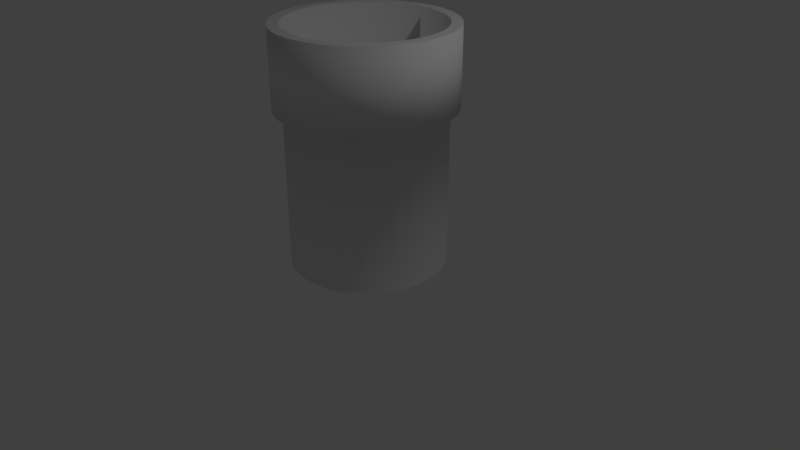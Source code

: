# Source: chimney1.blend  (saved by Blender 2.79.0; exported with 4.5.12 LTS)
import bpy
from mathutils import Matrix  # noqa: F401  (used for matrix-valued properties, if any)

bpy.ops.wm.read_factory_settings(use_empty=True)
scene = bpy.context.scene
scene.name = 'Scene'

# ---- collections
col_collection_1 = bpy.data.collections.new('Collection 1'); scene.collection.children.link(col_collection_1)

# ---- world
world_world = bpy.data.worlds.new('World'); scene.world = world_world
world_world.color = (0.05088, 0.05088, 0.05088)
world_world.use_sun_shadow = False
world_world.sun_shadow_jitter_overblur = 0.0
world_world.cycles.sampling_method = 'MANUAL'

# ---- cameras
cam_camera = bpy.data.cameras.new('Camera')
cam_camera.clip_end = 100.0
cam_camera.lens = 35.0
cam_camera.sensor_width = 32.0
cam_camera.sensor_height = 18.0
cam_camera.ortho_scale = 7.314
cam_camera.dof.focus_distance = 0.0
cam_camera.dof.aperture_fstop = 128.0

# ---- lights
light_lamp = bpy.data.lights.new('Lamp', 'POINT')
light_lamp.transmission_factor = 0.0
light_lamp.cutoff_distance = 30.0
light_lamp.energy = 100.0
light_lamp.shadow_buffer_clip_start = 1.001
light_lamp.shadow_soft_size = 0.1
light_lamp.shadow_maximum_resolution = 0.006
light_lamp.use_absolute_resolution = True

# ---- meshes
me_cylinder = bpy.data.meshes.new('Cylinder')
me_cylinder.from_pydata([(0.2887, 0.9513, -1.0), (0.09735, 0.9894, 1.0), (0.6308, 0.7684, -1.0), (0.4686, 0.8768, 1.0), (0.8768, 0.4686, -1.0), (0.7684, 0.6308, 1.0), (0.9894, 0.09735, -1.0), (0.9513, 0.2887, 1.0), (0.9513, -0.2887, -1.0), (0.9894, -0.09735, 1.0), (0.7684, -0.6308, -1.0), (0.8768, -0.4686, 1.0), (0.4686, -0.8768, -1.0), (0.6308, -0.7684, 1.0), (0.09735, -0.9894, -1.0), (0.2887, -0.9513, 1.0), (-0.2887, -0.9513, -1.0), (-0.09734, -0.9894, 1.0), (-0.6308, -0.7684, -1.0), (-0.4686, -0.8768, 1.0), (-0.8768, -0.4686, -1.0), (-0.7684, -0.6308, 1.0), (-0.9894, -0.09735, -1.0), (-0.9513, -0.2887, 1.0), (-0.9513, 0.2887, -1.0), (-0.9894, 0.09735, 1.0), (-0.7684, 0.6308, -1.0), (-0.8768, 0.4686, 1.0), (-0.4686, 0.8768, -1.0), (-0.6308, 0.7684, 1.0), (-0.09734, 0.9894, -1.0), (-0.2887, 0.9513, 1.0), (0.1095, 1.113, 1.0), (0.5271, 0.9864, 1.0), (0.8645, 0.7096, 1.0), (1.07, 0.3248, 1.0), (1.113, -0.1095, 1.0), (0.9864, -0.5271, 1.0), (0.7096, -0.8645, 1.0), (0.3248, -1.07, 1.0), (-0.1095, -1.113, 1.0), (-0.5271, -0.9864, 1.0), (-0.8645, -0.7096, 1.0), (-1.07, -0.3248, 1.0), (-1.113, 0.1095, 1.0), (-0.9864, 0.5271, 1.0), (-0.7096, 0.8645, 1.0), (-0.3248, 1.07, 1.0), (0.1095, 1.113, 2.0), (0.5271, 0.9864, 2.0), (0.8645, 0.7096, 2.0), (1.07, 0.3248, 2.0), (1.113, -0.1095, 2.0), (0.9864, -0.5271, 2.0), (0.7096, -0.8645, 2.0), (0.3248, -1.07, 2.0), (-0.1095, -1.113, 2.0), (-0.5271, -0.9864, 2.0), (-0.8645, -0.7096, 2.0), (-1.07, -0.3248, 2.0), (-1.113, 0.1095, 2.0), (-0.9864, 0.5271, 2.0), (-0.7096, 0.8645, 2.0), (-0.3248, 1.07, 2.0), (0.09582, 0.9739, 2.0), (0.4612, 0.8631, 2.0), (0.7564, 0.6209, 2.0), (0.9365, 0.2842, 2.0), (0.9739, -0.09582, 2.0), (0.8631, -0.4612, 2.0), (0.6209, -0.7564, 2.0), (0.2842, -0.9365, 2.0), (-0.09582, -0.9739, 2.0), (-0.4612, -0.8631, 2.0), (-0.7564, -0.6209, 2.0), (-0.9365, -0.2842, 2.0), (-0.9739, 0.09582, 2.0), (-0.8631, 0.4612, 2.0), (-0.6209, 0.7564, 2.0), (-0.2842, 0.9365, 2.0), (0.09582, 0.9739, 1.5), (0.4612, 0.8631, 1.5), (0.7564, 0.6209, 1.5), (0.9365, 0.2842, 1.5), (0.9739, -0.09582, 1.5), (0.8631, -0.4612, 1.5), (0.6209, -0.7564, 1.5), (0.2842, -0.9365, 1.5), (-0.09582, -0.9739, 1.5), (-0.4612, -0.8631, 1.5), (-0.7564, -0.6209, 1.5), (-0.9365, -0.2842, 1.5), (-0.9739, 0.09582, 1.5), (-0.8631, 0.4612, 1.5), (-0.6209, 0.7564, 1.5), (-0.2842, 0.9365, 1.5), (0.9513, 0.2887, -1.0), (0.9894, 0.09735, 1.0), (1.113, 0.1095, 1.0), (1.113, 0.1095, 2.0), (0.9739, 0.09582, 2.0), (0.9739, 0.09582, 1.5), (0.7684, 0.6308, -1.0), (0.8768, 0.4686, 1.0), (0.9864, 0.5271, 1.0), (0.9864, 0.5271, 2.0), (0.8631, 0.4612, 2.0), (0.8631, 0.4612, 1.5), (0.4686, 0.8768, -1.0), (0.6308, 0.7684, 1.0), (0.7096, 0.8645, 1.0), (0.7096, 0.8645, 2.0), (0.6209, 0.7564, 2.0), (0.6209, 0.7564, 1.5), (0.09735, 0.9894, -1.0), (0.2887, 0.9513, 1.0), (0.3248, 1.07, 1.0), (0.3248, 1.07, 2.0), (0.2842, 0.9365, 2.0), (0.2842, 0.9365, 1.5), (-0.2887, 0.9513, -1.0), (-0.09734, 0.9894, 1.0), (-0.1095, 1.113, 1.0), (-0.1095, 1.113, 2.0), (-0.09582, 0.9739, 2.0), (-0.09582, 0.9739, 1.5), (-0.6308, 0.7684, -1.0), (-0.4686, 0.8768, 1.0), (-0.5271, 0.9864, 1.0), (-0.5271, 0.9864, 2.0), (-0.4612, 0.8631, 2.0), (-0.4612, 0.8631, 1.5), (-0.8768, 0.4686, -1.0), (-0.7684, 0.6308, 1.0), (-0.8645, 0.7096, 1.0), (-0.8645, 0.7096, 2.0), (-0.7564, 0.6209, 2.0), (-0.7564, 0.6209, 1.5), (-0.9894, 0.09735, -1.0), (-0.9513, 0.2887, 1.0), (-1.07, 0.3248, 1.0), (-1.07, 0.3248, 2.0), (-0.9365, 0.2842, 2.0), (-0.9365, 0.2842, 1.5), (-0.9513, -0.2887, -1.0), (-0.9894, -0.09735, 1.0), (-1.113, -0.1095, 1.0), (-1.113, -0.1095, 2.0), (-0.9739, -0.09582, 2.0), (-0.9739, -0.09582, 1.5), (-0.7684, -0.6308, -1.0), (-0.8768, -0.4686, 1.0), (-0.9864, -0.5271, 1.0), (-0.9864, -0.5271, 2.0), (-0.8631, -0.4612, 2.0), (-0.8631, -0.4612, 1.5), (-0.4686, -0.8768, -1.0), (-0.6308, -0.7684, 1.0), (-0.7096, -0.8645, 1.0), (-0.7096, -0.8645, 2.0), (-0.6209, -0.7564, 2.0), (-0.6209, -0.7564, 1.5), (-0.09734, -0.9894, -1.0), (-0.2887, -0.9513, 1.0), (-0.3248, -1.07, 1.0), (-0.3248, -1.07, 2.0), (-0.2842, -0.9365, 2.0), (-0.2842, -0.9365, 1.5), (0.2887, -0.9513, -1.0), (0.09735, -0.9894, 1.0), (0.1095, -1.113, 1.0), (0.1095, -1.113, 2.0), (0.09582, -0.9739, 2.0), (0.09582, -0.9739, 1.5), (0.6308, -0.7684, -1.0), (0.4686, -0.8768, 1.0), (0.5271, -0.9864, 1.0), (0.5271, -0.9864, 2.0), (0.4612, -0.8631, 2.0), (0.4612, -0.8631, 1.5), (0.8768, -0.4686, -1.0), (0.7684, -0.6308, 1.0), (0.8645, -0.7096, 1.0), (0.8645, -0.7096, 2.0), (0.7564, -0.6209, 2.0), (0.7564, -0.6209, 1.5), (0.9894, -0.09735, -1.0), (0.9513, -0.2887, 1.0), (1.07, -0.3248, 1.0), (1.07, -0.3248, 2.0), (0.9365, -0.2842, 2.0), (0.9365, -0.2842, 1.5), (2.98e-08, 0.9947, -1.0), (2.98e-08, 0.9947, 1.0), (0.3807, 0.919, -1.0), (0.3807, 0.919, 1.0), (0.7034, 0.7034, -1.0), (0.7034, 0.7034, 1.0), (0.919, 0.3807, -1.0), (0.919, 0.3807, 1.0), (0.9947, -4.396e-08, -1.0), (0.9947, -4.396e-08, 1.0), (0.919, -0.3807, -1.0), (0.919, -0.3807, 1.0), (0.7034, -0.7034, -1.0), (0.7034, -0.7034, 1.0), (0.3807, -0.919, -1.0), (0.3807, -0.919, 1.0), (1.486e-07, -0.9947, -1.0), (1.486e-07, -0.9947, 1.0), (-0.3807, -0.919, -1.0), (-0.3807, -0.919, 1.0), (-0.7034, -0.7034, -1.0), (-0.7034, -0.7034, 1.0), (-0.919, -0.3807, -1.0), (-0.919, -0.3807, 1.0), (-0.9947, 1.267e-08, -1.0), (-0.9947, 1.267e-08, 1.0), (-0.919, 0.3807, -1.0), (-0.919, 0.3807, 1.0), (-0.7034, 0.7034, -1.0), (-0.7034, 0.7034, 1.0), (-0.3807, 0.919, -1.0), (-0.3807, 0.919, 1.0), (2.712e-08, 1.119, 1.0), (0.4282, 1.034, 1.0), (0.7913, 0.7913, 1.0), (1.034, 0.4282, 1.0), (1.119, -5.114e-08, 1.0), (1.034, -0.4282, 1.0), (0.7913, -0.7913, 1.0), (0.4282, -1.034, 1.0), (1.62e-07, -1.119, 1.0), (-0.4282, -1.034, 1.0), (-0.7913, -0.7913, 1.0), (-1.034, -0.4282, 1.0), (-1.119, 1.256e-08, 1.0), (-1.034, 0.4282, 1.0), (-0.7913, 0.7913, 1.0), (-0.4282, 1.034, 1.0), (3.534e-08, 1.119, 2.0), (0.4282, 1.034, 2.0), (0.7913, 0.7913, 2.0), (1.034, 0.4282, 2.0), (1.119, -5.114e-08, 2.0), (1.034, -0.4282, 2.0), (0.7913, -0.7913, 2.0), (0.4282, -1.034, 2.0), (1.721e-07, -1.119, 2.0), (-0.4282, -1.034, 2.0), (-0.7913, -0.7913, 2.0), (-1.034, -0.4282, 2.0), (-1.119, 1.256e-08, 2.0), (-1.034, 0.4282, 2.0), (-0.7913, 0.7913, 2.0), (-0.4282, 1.034, 2.0), (3.773e-08, 0.9792, 2.0), (0.3747, 0.9046, 2.0), (0.6924, 0.6924, 2.0), (0.9046, 0.3747, 2.0), (0.9792, -4.452e-08, 2.0), (0.9046, -0.3747, 2.0), (0.6924, -0.6924, 2.0), (0.3747, -0.9046, 2.0), (1.567e-07, -0.9792, 2.0), (-0.3747, -0.9046, 2.0), (-0.6924, -0.6924, 2.0), (-0.9046, -0.3747, 2.0), (-0.9792, 1.146e-08, 2.0), (-0.9046, 0.3747, 2.0), (-0.6924, 0.6924, 2.0), (-0.3747, 0.9046, 2.0), (3.773e-08, 0.9792, 1.5), (0.3747, 0.9046, 1.5), (0.6924, 0.6924, 1.5), (0.9046, 0.3747, 1.5), (0.9792, -4.452e-08, 1.5), (0.9046, -0.3747, 1.5), (0.6924, -0.6924, 1.5), (0.3747, -0.9046, 1.5), (1.567e-07, -0.9792, 1.5), (-0.3747, -0.9046, 1.5), (-0.6924, -0.6924, 1.5), (-0.9046, -0.3747, 1.5), (-0.9792, 1.146e-08, 1.5), (-0.9046, 0.3747, 1.5), (-0.6924, 0.6924, 1.5), (-0.3747, 0.9046, 1.5), (0.9746, 0.1939, -1.0), (0.9746, 0.1939, 1.0), (1.096, 0.2181, 1.0), (1.096, 0.2181, 2.0), (0.9593, 0.1908, 2.0), (0.9593, 0.1908, 1.5), (0.8262, 0.552, -1.0), (0.8262, 0.552, 1.0), (0.9295, 0.6211, 1.0), (0.9295, 0.6211, 2.0), (0.8133, 0.5434, 2.0), (0.8133, 0.5434, 1.5), (0.552, 0.8262, -1.0), (0.552, 0.8262, 1.0), (0.6211, 0.9295, 1.0), (0.6211, 0.9295, 2.0), (0.5434, 0.8133, 2.0), (0.5434, 0.8133, 1.5), (0.1939, 0.9746, -1.0), (0.1939, 0.9746, 1.0), (0.2181, 1.096, 1.0), (0.2181, 1.096, 2.0), (0.1908, 0.9593, 2.0), (0.1908, 0.9593, 1.5), (-0.1939, 0.9746, -1.0), (-0.1939, 0.9746, 1.0), (-0.2181, 1.096, 1.0), (-0.2181, 1.096, 2.0), (-0.1908, 0.9593, 2.0), (-0.1908, 0.9593, 1.5), (-0.552, 0.8262, -1.0), (-0.552, 0.8262, 1.0), (-0.6211, 0.9295, 1.0), (-0.6211, 0.9295, 2.0), (-0.5434, 0.8133, 2.0), (-0.5434, 0.8133, 1.5), (-0.8262, 0.552, -1.0), (-0.8262, 0.552, 1.0), (-0.9295, 0.6211, 1.0), (-0.9295, 0.6211, 2.0), (-0.8133, 0.5434, 2.0), (-0.8133, 0.5434, 1.5), (-0.9746, 0.1939, -1.0), (-0.9746, 0.1939, 1.0), (-1.096, 0.2181, 1.0), (-1.096, 0.2181, 2.0), (-0.9593, 0.1908, 2.0), (-0.9593, 0.1908, 1.5), (-0.9746, -0.1939, -1.0), (-0.9746, -0.1939, 1.0), (-1.096, -0.2181, 1.0), (-1.096, -0.2181, 2.0), (-0.9593, -0.1908, 2.0), (-0.9593, -0.1908, 1.5), (-0.8262, -0.552, -1.0), (-0.8262, -0.552, 1.0), (-0.9295, -0.6211, 1.0), (-0.9295, -0.6211, 2.0), (-0.8133, -0.5434, 2.0), (-0.8133, -0.5434, 1.5), (-0.552, -0.8262, -1.0), (-0.552, -0.8262, 1.0), (-0.6211, -0.9295, 1.0), (-0.6211, -0.9295, 2.0), (-0.5434, -0.8133, 2.0), (-0.5434, -0.8133, 1.5), (-0.1939, -0.9746, -1.0), (-0.1939, -0.9746, 1.0), (-0.2181, -1.096, 1.0), (-0.2181, -1.096, 2.0), (-0.1908, -0.9593, 2.0), (-0.1908, -0.9593, 1.5), (0.1939, -0.9746, -1.0), (0.1939, -0.9746, 1.0), (0.2181, -1.096, 1.0), (0.2181, -1.096, 2.0), (0.1908, -0.9593, 2.0), (0.1908, -0.9593, 1.5), (0.552, -0.8262, -1.0), (0.552, -0.8262, 1.0), (0.6211, -0.9295, 1.0), (0.6211, -0.9295, 2.0), (0.5434, -0.8133, 2.0), (0.5434, -0.8133, 1.5), (0.8262, -0.552, -1.0), (0.8262, -0.552, 1.0), (0.9295, -0.6211, 1.0), (0.9295, -0.6211, 2.0), (0.8133, -0.5434, 2.0), (0.8133, -0.5434, 1.5), (0.9746, -0.1939, -1.0), (0.9746, -0.1939, 1.0), (1.096, -0.2181, 1.0), (1.096, -0.2181, 2.0), (0.9593, -0.1908, 2.0), (0.9593, -0.1908, 1.5)], [], [(195, 194, 0, 115), (301, 109, 2, 300), (197, 196, 2, 109), (295, 103, 4, 294), (199, 198, 4, 103), (289, 97, 6, 288), (201, 200, 6, 97), (379, 187, 8, 378), (203, 202, 8, 187), (373, 181, 10, 372), (205, 204, 10, 181), (367, 175, 12, 366), (207, 206, 12, 175), (361, 169, 14, 360), (209, 208, 14, 169), (355, 163, 16, 354), (211, 210, 16, 163), (349, 157, 18, 348), (213, 212, 18, 157), (343, 151, 20, 342), (215, 214, 20, 151), (337, 145, 22, 336), (217, 216, 22, 145), (331, 139, 24, 330), (219, 218, 24, 139), (325, 133, 26, 324), (221, 220, 26, 133), (319, 127, 28, 318), (223, 222, 28, 127), (313, 121, 30, 312), (192, 30, 121, 193), (236, 44, 25, 217), (224, 32, 1, 193), (25, 44, 332, 331), (231, 39, 15, 207), (1, 32, 308, 307), (226, 34, 5, 197), (15, 39, 362, 361), (238, 46, 29, 221), (5, 34, 296, 295), (233, 41, 19, 211), (29, 46, 320, 319), (228, 36, 9, 201), (19, 41, 350, 349), (235, 43, 23, 215), (9, 36, 380, 379), (230, 38, 13, 205), (23, 43, 338, 337), (195, 225, 33, 3), (13, 38, 368, 367), (219, 237, 45, 27), (3, 33, 302, 301), (209, 232, 40, 17), (27, 45, 326, 325), (199, 227, 35, 7), (17, 40, 356, 355), (223, 239, 47, 31), (7, 35, 290, 289), (213, 234, 42, 21), (31, 47, 314, 313), (203, 229, 37, 11), (21, 42, 344, 343), (229, 245, 53, 37), (11, 37, 374, 373), (251, 267, 75, 59), (37, 53, 375, 374), (234, 250, 58, 42), (59, 75, 340, 339), (239, 255, 63, 47), (42, 58, 345, 344), (227, 243, 51, 35), (47, 63, 315, 314), (232, 248, 56, 40), (35, 51, 291, 290), (237, 253, 61, 45), (40, 56, 357, 356), (225, 241, 49, 33), (45, 61, 327, 326), (246, 54, 38, 230), (33, 49, 303, 302), (251, 59, 43, 235), (38, 54, 369, 368), (244, 52, 36, 228), (43, 59, 339, 338), (249, 57, 41, 233), (36, 52, 381, 380), (254, 62, 46, 238), (41, 57, 351, 350), (242, 50, 34, 226), (46, 62, 321, 320), (247, 55, 39, 231), (34, 50, 297, 296), (240, 48, 32, 224), (39, 55, 363, 362), (252, 60, 44, 236), (32, 48, 309, 308), (257, 273, 81, 65), (44, 60, 333, 332), (244, 260, 68, 52), (65, 81, 305, 304), (268, 76, 60, 252), (52, 68, 382, 381), (261, 69, 53, 245), (60, 76, 334, 333), (269, 77, 61, 253), (53, 69, 376, 375), (262, 70, 54, 246), (61, 77, 328, 327), (270, 78, 62, 254), (54, 70, 370, 369), (263, 71, 55, 247), (62, 78, 322, 321), (240, 256, 64, 48), (55, 71, 364, 363), (271, 79, 63, 255), (48, 64, 310, 309), (264, 72, 56, 248), (63, 79, 316, 315), (257, 65, 49, 241), (56, 72, 358, 357), (265, 73, 57, 249), (49, 65, 304, 303), (258, 66, 50, 242), (57, 73, 352, 351), (266, 74, 58, 250), (50, 66, 298, 297), (259, 67, 51, 243), (58, 74, 346, 345), (265, 281, 89, 73), (51, 67, 292, 291), (119, 311, 80, 272, 125, 317, 95, 287, 131, 323, 94, 286, 137, 329, 93, 285, 143, 335, 92, 284, 149, 341, 91, 283, 155, 347, 90, 282, 161, 353, 89, 281, 167, 359, 88, 280, 173, 365, 87, 279, 179, 371, 86, 278, 185, 377, 85, 277, 191, 383, 84, 276, 101, 293, 83, 275, 107, 299, 82, 274, 113, 305, 81, 273), (274, 82, 66, 258), (73, 89, 353, 352), (282, 90, 74, 266), (66, 82, 299, 298), (275, 83, 67, 259), (74, 90, 347, 346), (283, 91, 75, 267), (67, 83, 293, 292), (276, 84, 68, 260), (75, 91, 341, 340), (284, 92, 76, 268), (68, 84, 383, 382), (277, 85, 69, 261), (76, 92, 335, 334), (285, 93, 77, 269), (69, 85, 377, 376), (278, 86, 70, 262), (77, 93, 329, 328), (286, 94, 78, 270), (70, 86, 371, 370), (279, 87, 71, 263), (78, 94, 323, 322), (256, 272, 80, 64), (71, 87, 365, 364), (287, 95, 79, 271), (64, 80, 311, 310), (280, 88, 72, 264), (79, 95, 317, 316), (292, 293, 101, 100), (72, 88, 359, 358), (291, 292, 100, 99), (100, 101, 276, 260), (290, 291, 99, 98), (99, 100, 260, 244), (289, 290, 98, 97), (98, 99, 244, 228), (199, 7, 96, 198), (97, 98, 228, 201), (289, 288, 96, 7), (298, 299, 107, 106), (297, 298, 106, 105), (106, 107, 275, 259), (296, 297, 105, 104), (105, 106, 259, 243), (295, 296, 104, 103), (104, 105, 243, 227), (197, 5, 102, 196), (103, 104, 227, 199), (295, 294, 102, 5), (303, 304, 112, 111), (304, 305, 113, 112), (111, 112, 258, 242), (302, 303, 111, 110), (112, 113, 274, 258), (301, 302, 110, 109), (110, 111, 242, 226), (195, 3, 108, 194), (109, 110, 226, 197), (301, 300, 108, 3), (310, 311, 119, 118), (309, 310, 118, 117), (118, 119, 273, 257), (308, 309, 117, 116), (117, 118, 257, 241), (307, 308, 116, 115), (116, 117, 241, 225), (192, 193, 1, 114), (115, 116, 225, 195), (307, 306, 114, 1), (316, 317, 125, 124), (315, 316, 124, 123), (124, 125, 272, 256), (314, 315, 123, 122), (123, 124, 256, 240), (313, 314, 122, 121), (122, 123, 240, 224), (223, 31, 120, 222), (121, 122, 224, 193), (313, 312, 120, 31), (322, 323, 131, 130), (321, 322, 130, 129), (130, 131, 287, 271), (320, 321, 129, 128), (129, 130, 271, 255), (319, 320, 128, 127), (128, 129, 255, 239), (221, 29, 126, 220), (127, 128, 239, 223), (319, 318, 126, 29), (328, 329, 137, 136), (327, 328, 136, 135), (136, 137, 286, 270), (326, 327, 135, 134), (135, 136, 270, 254), (325, 326, 134, 133), (134, 135, 254, 238), (219, 27, 132, 218), (133, 134, 238, 221), (325, 324, 132, 27), (334, 335, 143, 142), (333, 334, 142, 141), (142, 143, 285, 269), (332, 333, 141, 140), (141, 142, 269, 253), (331, 332, 140, 139), (140, 141, 253, 237), (217, 25, 138, 216), (139, 140, 237, 219), (331, 330, 138, 25), (340, 341, 149, 148), (338, 339, 147, 146), (148, 149, 284, 268), (339, 340, 148, 147), (146, 147, 252, 236), (337, 338, 146, 145), (147, 148, 268, 252), (215, 23, 144, 214), (145, 146, 236, 217), (337, 336, 144, 23), (346, 347, 155, 154), (345, 346, 154, 153), (154, 155, 283, 267), (344, 345, 153, 152), (153, 154, 267, 251), (343, 344, 152, 151), (152, 153, 251, 235), (213, 21, 150, 212), (151, 152, 235, 215), (343, 342, 150, 21), (352, 353, 161, 160), (351, 352, 160, 159), (160, 161, 282, 266), (350, 351, 159, 158), (159, 160, 266, 250), (349, 350, 158, 157), (158, 159, 250, 234), (211, 19, 156, 210), (157, 158, 234, 213), (349, 348, 156, 19), (358, 359, 167, 166), (357, 358, 166, 165), (166, 167, 281, 265), (356, 357, 165, 164), (165, 166, 265, 249), (355, 356, 164, 163), (164, 165, 249, 233), (209, 17, 162, 208), (163, 164, 233, 211), (355, 354, 162, 17), (364, 365, 173, 172), (363, 364, 172, 171), (172, 173, 280, 264), (362, 363, 171, 170), (171, 172, 264, 248), (361, 362, 170, 169), (170, 171, 248, 232), (207, 15, 168, 206), (169, 170, 232, 209), (361, 360, 168, 15), (370, 371, 179, 178), (369, 370, 178, 177), (178, 179, 279, 263), (368, 369, 177, 176), (177, 178, 263, 247), (367, 368, 176, 175), (176, 177, 247, 231), (205, 13, 174, 204), (175, 176, 231, 207), (367, 366, 174, 13), (376, 377, 185, 184), (375, 376, 184, 183), (184, 185, 278, 262), (374, 375, 183, 182), (183, 184, 262, 246), (373, 374, 182, 181), (182, 183, 246, 230), (203, 11, 180, 202), (181, 182, 230, 205), (373, 372, 180, 11), (382, 383, 191, 190), (381, 382, 190, 189), (190, 191, 277, 261), (380, 381, 189, 188), (189, 190, 261, 245), (379, 380, 188, 187), (188, 189, 245, 229), (201, 9, 186, 200), (187, 188, 229, 203), (379, 378, 186, 9), (307, 115, 0, 306)])
me_cylinder.polygons.foreach_set('use_smooth', [1, 1, 1, 1, 1, 1, 1, 1, 1, 1, 1, 1, 1, 1, 1, 1, 1, 1, 1, 1, 1, 1, 1, 1, 1, 1, 1, 1, 1, 1, 1, 0, 0, 0, 0, 0, 0, 0, 0, 0, 0, 0, 0, 0, 0, 0, 0, 0, 0, 0, 0, 0, 0, 0, 0, 0, 0, 0, 0, 0, 0, 0, 1, 0, 0, 1, 1, 0, 1, 1, 1, 1, 1, 1, 1, 1, 1, 1, 1, 1, 1, 1, 1, 1, 1, 1, 1, 1, 1, 1, 1, 1, 1, 1, 1, 1, 1, 1, 0, 1, 0, 0, 0, 0, 0, 0, 0, 0, 0, 0, 0, 0, 0, 0, 0, 0, 0, 0, 0, 0, 0, 0, 0, 0, 0, 0, 0, 0, 1, 0, 0, 1, 1, 1, 1, 1, 1, 1, 1, 1, 1, 1, 1, 1, 1, 1, 1, 1, 1, 1, 1, 1, 1, 1, 1, 1, 1, 1, 1, 1, 1, 0, 1, 1, 0, 0, 1, 1, 0, 1, 1, 0, 1, 1, 0, 0, 1, 1, 0, 1, 0, 1, 0, 1, 1, 0, 1, 1, 0, 1, 1, 0, 1, 1, 0, 0, 1, 1, 0, 1, 1, 0, 1, 1, 0, 0, 1, 1, 0, 1, 1, 0, 1, 1, 0, 0, 1, 1, 0, 1, 1, 0, 1, 1, 0, 0, 1, 1, 0, 1, 1, 0, 1, 1, 0, 0, 1, 1, 0, 1, 1, 1, 1, 0, 1, 0, 0, 1, 0, 1, 1, 0, 1, 1, 0, 0, 1, 1, 0, 1, 1, 0, 1, 1, 0, 0, 1, 1, 0, 1, 1, 0, 1, 1, 0, 0, 1, 1, 0, 1, 1, 0, 1, 1, 0, 0, 1, 1, 0, 1, 1, 0, 1, 1, 0, 0, 1, 1, 0, 1, 1, 0, 1, 1, 0, 0, 1, 1, 0, 1, 1, 0, 1, 1, 0, 0, 1, 1, 0, 1, 1])
me_cylinder.use_remesh_preserve_volume = False
me_cylinder.use_remesh_preserve_attributes = False
me_cylinder.use_mirror_vertex_groups = False
me_cylinder.update()

# ---- objects
ob_cylinder = bpy.data.objects.new('Cylinder', me_cylinder)
ob_lamp = bpy.data.objects.new('Lamp', light_lamp)
ob_camera = bpy.data.objects.new('Camera', cam_camera)

# ---- transforms, parenting, visibility, modifiers, constraints
ob_cylinder.location = (0.0, 0.0, 1.0)
ob_cylinder.lineart.crease_threshold = 0.0
ob_lamp.location = (4.076, 1.005, 5.904)
ob_lamp.rotation_euler = (0.6503, 0.05522, 1.866)
ob_lamp.lock_rotations_4d = False
ob_lamp.empty_display_type = 'ARROWS'
ob_lamp.color = (0.0, 0.0, 0.0, 0.0)
ob_lamp.lineart.crease_threshold = 0.0
ob_camera.location = (7.481, -6.508, 5.344)
ob_camera.rotation_euler = (1.109, 0.0, 0.8149)
ob_camera.lock_rotations_4d = False
ob_camera.empty_display_type = 'ARROWS'
ob_camera.color = (0.0, 0.0, 0.0, 0.0)
ob_camera.display_type = 'WIRE'
ob_camera.lineart.crease_threshold = 0.0

# ---- collection membership
col_collection_1.objects.link(ob_cylinder)
col_collection_1.objects.link(ob_lamp)
col_collection_1.objects.link(ob_camera)

# ---- scene / render settings (as saved in the file)
scene.camera = ob_camera
scene.frame_start = 1; scene.frame_end = 250; scene.frame_set(1)
scene.render.engine = 'BLENDER_EEVEE_NEXT'
scene.render.resolution_percentage = 50
scene.render.dither_intensity = 0.0
scene.cycles.use_denoising = False
scene.cycles.samples = 128
scene.cycles.sampling_pattern = 'TABULATED_SOBOL'
scene.cycles.light_sampling_threshold = 0.0
scene.cycles.use_adaptive_sampling = False
scene.cycles.use_light_tree = False
scene.cycles.blur_glossy = 0.0
scene.cycles.sample_clamp_indirect = 0.0
scene.view_settings.view_transform = 'Standard'
bpy.context.view_layer.update()
